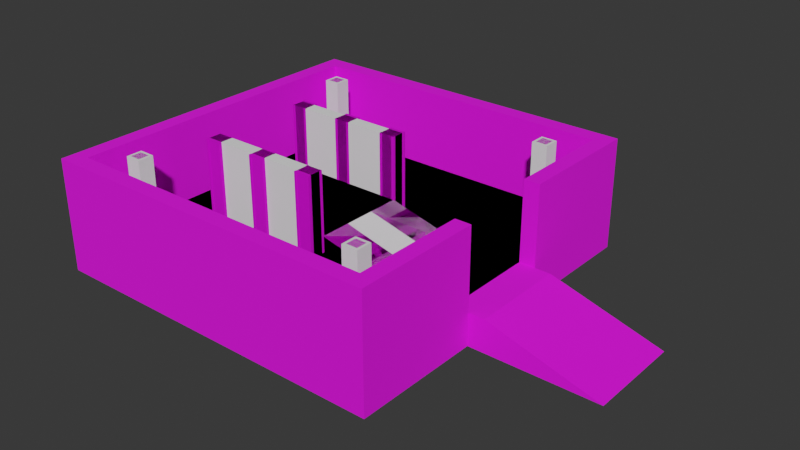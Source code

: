 # Source: shop.blend  (saved by Blender 2.92.15; exported with 4.5.12 LTS)
import bpy
from mathutils import Matrix  # noqa: F401  (used for matrix-valued properties, if any)

bpy.ops.wm.read_factory_settings(use_empty=True)
scene = bpy.context.scene
scene.name = 'Scene'

# ---- collections
col_shop = bpy.data.collections.new('Shop'); scene.collection.children.link(col_shop)
col_collision = bpy.data.collections.new('Collision'); scene.collection.children.link(col_collision)

# ---- images (referenced by path relative to the original .blend; pixels are not part of the script)
import os
ASSET_DIR = os.environ.get("B2B_ASSET_DIR", "")  # directory of the original .blend (textures are referenced by path, not embedded)
HERE = os.path.dirname(os.path.abspath(__file__))  # packed textures are extracted next to this script under _unpacked/

def load_image(name, relpath, width, height, colorspace="sRGB"):
    """Load a texture the original file referenced (path relative to the .blend, or extracted next to this script)."""
    p = next((c for c in (os.path.join(HERE, relpath), os.path.join(ASSET_DIR, relpath)) if relpath and os.path.exists(c)), "")
    if p:
        img = bpy.data.images.load(p, check_existing=True)
        img.name = name
    else:  # same state as the original file: an image datablock whose file is absent (Cycles renders it pink)
        img = bpy.data.images.new(name, width, height)
        img.source = "FILE"
        img.filepath = "//" + (relpath or name)
    img.colorspace_settings.name = colorspace
    return img
img_worn_concrete_png = load_image('worn_concrete.png', 'worn_concrete.png', 1024, 1024, 'sRGB')
img_green_metal_png = load_image('green_metal.png', 'green_metal.png', 1024, 1024, 'sRGB')
img_caution_png = load_image('caution.png', 'caution.png', 1024, 1024, 'sRGB')
img_grid_png = load_image('grid.png', 'grid.png', 1024, 1024, 'sRGB')
img_rust_png = load_image('rust.png', 'rust.png', 1024, 1024, 'sRGB')

# ---- materials (node trees are filled in below, after node groups)
mat_worn_concrete = bpy.data.materials.new('Worn Concrete')
mat_worn_concrete.use_transparent_shadow = False
mat_green_metal = bpy.data.materials.new('Green Metal')
mat_green_metal.use_transparent_shadow = False
mat_green_metal.preview_render_type = 'CUBE'
mat_caution = bpy.data.materials.new('Caution')
mat_caution.alpha_threshold = 0.0
mat_caution.use_transparent_shadow = False
mat_caution.line_color = (0.0, 0.0, 0.0, 1.0)
mat_grid = bpy.data.materials.new('Grid')
mat_grid.use_transparent_shadow = False
mat_rust = bpy.data.materials.new('Rust')
mat_rust.use_transparent_shadow = False

# ---- node groups
ng_auto_smooth = bpy.data.node_groups.new('Auto Smooth', 'GeometryNodeTree')
_s = ng_auto_smooth.interface.new_socket(name='Geometry', in_out='OUTPUT', socket_type='NodeSocketGeometry')
_s = ng_auto_smooth.interface.new_socket(name='Geometry', in_out='INPUT', socket_type='NodeSocketGeometry')
_s = ng_auto_smooth.interface.new_socket(name='Angle', in_out='INPUT', socket_type='NodeSocketFloat')
_s.subtype = 'ANGLE'
_s.min_value = 0.0
_s.max_value = 3.142
ng_auto_smooth.is_modifier = True
_N = ng_auto_smooth.nodes; _L = ng_auto_smooth.links
n0 = _N.new('NodeGroupOutput'); n0.name = 'Group Output'; n0.location = (480, -100)
n1 = _N.new('NodeGroupInput'); n1.name = 'Group Input'; n1.location = (-420, -300)
n2 = _N.new('NodeGroupInput'); n2.name = 'Group Input.001'; n2.location = (-60, -100)
n3 = _N.new('GeometryNodeSetShadeSmooth'); n3.name = 'Set Shade Smooth'; n3.location = (120, -100)
n3.domain = 'EDGE'
n4 = _N.new('GeometryNodeSetShadeSmooth'); n4.name = 'Set Shade Smooth.001'; n4.location = (300, -100)
n5 = _N.new('GeometryNodeInputMeshEdgeAngle'); n5.name = 'Edge Angle'; n5.location = (-420, -220)
n6 = _N.new('GeometryNodeInputEdgeSmooth'); n6.name = 'Is Edge Smooth'; n6.location = (-60, -160)
n7 = _N.new('GeometryNodeInputShadeSmooth'); n7.name = 'Is Face Smooth'; n7.location = (-240, -340)
n8 = _N.new('FunctionNodeBooleanMath'); n8.name = 'Boolean Math'; n8.location = (-60, -220)
n9 = _N.new('FunctionNodeCompare'); n9.name = 'Compare'; n9.location = (-240, -180)
n9.operation = 'LESS_EQUAL'
_L.new(n5.outputs[0], n9.inputs[0])
_L.new(n4.outputs[0], n0.inputs[0])
_L.new(n1.outputs[1], n9.inputs[1])
_L.new(n9.outputs[0], n8.inputs[0])
_L.new(n7.outputs[0], n8.inputs[1])
_L.new(n2.outputs[0], n3.inputs[0])
_L.new(n6.outputs[0], n3.inputs[1])
_L.new(n3.outputs[0], n4.inputs[0])
_L.new(n8.outputs[0], n3.inputs[2])
n0.is_active_output = True

# ---- material node trees
mat_worn_concrete.use_nodes = True; mat_worn_concrete.node_tree.nodes.clear()
_N = mat_worn_concrete.node_tree.nodes; _L = mat_worn_concrete.node_tree.links
n0 = _N.new('ShaderNodeBsdfPrincipled'); n0.name = 'Principled BSDF'; n0.location = (10, 300)
n0.distribution = 'GGX'
n0.subsurface_method = 'BURLEY'
n0.inputs[1].default_value = 0.15
n0.inputs[2].default_value = 0.9227
n0.inputs[3].default_value = 1.45
n0.inputs[27].default_value = (0.0, 0.0, 0.0, 1.0)
n0.inputs[28].default_value = 1.0
n1 = _N.new('ShaderNodeOutputMaterial'); n1.name = 'Material Output'; n1.location = (300, 300)
n2 = _N.new('ShaderNodeTexImage'); n2.name = 'Image Texture'; n2.location = (-333, 200)
n2.image = img_worn_concrete_png
_L.new(n0.outputs[0], n1.inputs[0])
_L.new(n2.outputs[0], n0.inputs[0])
n1.is_active_output = True
mat_green_metal.use_nodes = True; mat_green_metal.node_tree.nodes.clear()
_N = mat_green_metal.node_tree.nodes; _L = mat_green_metal.node_tree.links
n0 = _N.new('ShaderNodeBsdfPrincipled'); n0.name = 'Principled BSDF'; n0.location = (10, 300)
n0.distribution = 'GGX'
n0.subsurface_method = 'BURLEY'
n0.inputs[1].default_value = 0.5
n0.inputs[2].default_value = 0.875
n0.inputs[3].default_value = 1.45
n0.inputs[27].default_value = (0.0, 0.0, 0.0, 1.0)
n0.inputs[28].default_value = 1.0
n1 = _N.new('ShaderNodeOutputMaterial'); n1.name = 'Material Output'; n1.location = (300, 300)
n2 = _N.new('ShaderNodeTexImage'); n2.name = 'Image Texture'; n2.location = (-352, 183)
n2.image = img_green_metal_png
_L.new(n0.outputs[0], n1.inputs[0])
_L.new(n2.outputs[0], n0.inputs[0])
n1.is_active_output = True
mat_caution.use_nodes = True; mat_caution.node_tree.nodes.clear()
_N = mat_caution.node_tree.nodes; _L = mat_caution.node_tree.links
n0 = _N.new('ShaderNodeOutputMaterial'); n0.name = 'Material Output'; n0.location = (300, 300)
n1 = _N.new('ShaderNodeTexImage'); n1.name = 'Image Texture'; n1.location = (-425, 205)
n1.image = img_caution_png
n2 = _N.new('ShaderNodeBsdfPrincipled'); n2.name = 'Principled BSDF'; n2.location = (-47, 288)
n2.distribution = 'GGX'
n2.subsurface_method = 'BURLEY'
n2.inputs[1].default_value = 0.4409
n2.inputs[2].default_value = 0.7591
n2.inputs[3].default_value = 1.45
n2.inputs[27].default_value = (0.0, 0.0, 0.0, 1.0)
n2.inputs[28].default_value = 1.0
_L.new(n2.outputs[0], n0.inputs[0])
_L.new(n1.outputs[0], n2.inputs[0])
n0.is_active_output = True
mat_grid.use_nodes = True; mat_grid.node_tree.nodes.clear()
_N = mat_grid.node_tree.nodes; _L = mat_grid.node_tree.links
n0 = _N.new('ShaderNodeBsdfPrincipled'); n0.name = 'Principled BSDF'; n0.location = (10, 300)
n0.distribution = 'GGX'
n0.subsurface_method = 'BURLEY'
n0.inputs[1].default_value = 0.6727
n0.inputs[2].default_value = 0.5909
n0.inputs[3].default_value = 1.45
n0.inputs[27].default_value = (0.0, 0.0, 0.0, 1.0)
n0.inputs[28].default_value = 1.0
n1 = _N.new('ShaderNodeOutputMaterial'); n1.name = 'Material Output'; n1.location = (300, 300)
n2 = _N.new('ShaderNodeTexImage'); n2.name = 'Image Texture'; n2.location = (-492, 145)
n2.image = img_grid_png
_L.new(n0.outputs[0], n1.inputs[0])
_L.new(n2.outputs[0], n0.inputs[0])
_L.new(n2.outputs[1], n0.inputs[4])
n1.is_active_output = True
mat_rust.use_nodes = True; mat_rust.node_tree.nodes.clear()
_N = mat_rust.node_tree.nodes; _L = mat_rust.node_tree.links
n0 = _N.new('ShaderNodeBsdfPrincipled'); n0.name = 'Principled BSDF'; n0.location = (10, 300)
n0.distribution = 'GGX'
n0.subsurface_method = 'BURLEY'
n0.inputs[1].default_value = 0.7426
n0.inputs[2].default_value = 0.8015
n0.inputs[3].default_value = 1.45
n0.inputs[27].default_value = (0.0, 0.0, 0.0, 1.0)
n0.inputs[28].default_value = 1.0
n1 = _N.new('ShaderNodeOutputMaterial'); n1.name = 'Material Output'; n1.location = (300, 300)
n2 = _N.new('ShaderNodeTexImage'); n2.name = 'Image Texture'; n2.location = (-344, 173)
n2.image = img_rust_png
_L.new(n0.outputs[0], n1.inputs[0])
_L.new(n2.outputs[0], n0.inputs[0])
n1.is_active_output = True

# ---- world
world_world = bpy.data.worlds.new('World'); scene.world = world_world
world_world.use_nodes = True; world_world.node_tree.nodes.clear()
_N = world_world.node_tree.nodes; _L = world_world.node_tree.links
n0 = _N.new('ShaderNodeOutputWorld'); n0.name = 'World Output'; n0.location = (300, 300)
n1 = _N.new('ShaderNodeBackground'); n1.name = 'Background'; n1.location = (10, 300)
n1.inputs[0].default_value = (0.03522, 0.03522, 0.03522, 1.0)
_L.new(n1.outputs[0], n0.inputs[0])
n0.is_active_output = True
world_world.color = (0.05088, 0.05088, 0.05088)
world_world.use_sun_shadow = False
world_world.sun_shadow_jitter_overblur = 0.0

# ---- meshes
me_plane = bpy.data.meshes.new('Plane')
me_plane.from_pydata([(-10.0, -10.0, 0.0), (10.0, -10.0, 0.0), (-10.0, 10.0, 0.0), (10.0, 10.0, 0.0)], [], [(0, 1, 3, 2)])
_uv = me_plane.uv_layers.new(name='UVMap')
_uv.uv.foreach_set('vector', [-2.0, -2.0, 3.0, -2.0, 3.0, 3.0, -2.0, 3.0])
me_plane.materials.append(mat_worn_concrete)
me_plane.use_remesh_fix_poles = True
me_plane.use_remesh_preserve_attributes = False
me_plane.update()
me_cube_001 = bpy.data.meshes.new('Cube.001')
me_cube_001.from_pydata([(-7.0, -3.0, 0.0), (-7.0, -3.0, 1.0), (-7.0, 3.0, 0.0), (-7.0, 3.0, 1.0), (1.0, -3.0, 0.0), (1.0, -3.0, 1.0), (1.0, 3.0, 0.0), (1.0, 3.0, 1.0), (5.0, 3.0, 0.0), (5.0, -3.0, 0.0), (-7.0, 1.0, 0.0), (-7.0, -1.0, 0.0), (-7.0, -1.0, 1.0), (-7.0, 1.0, 1.0), (1.0, 1.0, 1.0), (1.0, -1.0, 1.0), (5.0, -1.0, 0.0), (5.0, 1.0, 0.0), (0.0, 3.0, 0.0), (-6.0, 3.0, 0.0), (-6.0, 3.0, 1.0), (2.384e-07, 3.0, 1.0), (-6.0, -3.0, 0.0), (2.384e-07, -3.0, 0.0), (0.0, -3.0, 1.0), (-6.0, -3.0, 1.0), (-6.0, 1.0, 1.0), (2.384e-07, 1.0, 1.0), (-6.0, -1.0, 1.0), (2.384e-07, -1.0, 1.0), (-6.0, 1.0, 0.0), (2.384e-07, 1.0, 0.0), (-6.0, -1.0, 0.0), (2.384e-07, -1.0, 0.0), (1.0, -1.0, 0.0), (1.0, 1.0, 0.0)], [], [(10, 13, 3, 2), (18, 21, 7, 6), (15, 5, 9, 16), (22, 25, 1, 0), (28, 12, 1, 25), (6, 7, 8), (5, 4, 9), (20, 3, 13, 26), (26, 13, 12, 28), (7, 14, 17, 8), (34, 33, 29, 15), (0, 1, 12, 11), (11, 12, 13, 10), (35, 14, 27, 31), (26, 28, 32, 30), (7, 21, 27, 14), (21, 20, 26, 27), (15, 29, 24, 5), (29, 28, 25, 24), (4, 5, 24, 23), (23, 24, 25, 22), (2, 3, 20, 19), (19, 20, 21, 18), (28, 29, 33, 32), (27, 26, 30, 31), (34, 15, 16), (35, 17, 14)])
_uv = me_cube_001.uv_layers.new(name='UVMap')
_uv.uv.foreach_set('vector', [0.6637, 0.7853, 0.6637, 1.098, 1.289, 1.098, 1.289, 0.7853, 1.036, 0.7853, 1.036, 1.098, 1.348, 1.098, 1.348, 0.7853, 1.348, 0.6619, 1.348, 0.03686, 2.598, 0.03686, 2.598, 0.6619, -0.839, 0.7853, -0.839, 1.098, -1.152, 1.098, -1.152, 0.7853, -0.839, 0.6619, -1.152, 0.6619, -1.152, 0.03686, -0.839, 0.03686, 1.348, 0.7853, 1.348, 1.098, 2.598, 0.7853, 1.348, 1.098, 1.348, 0.7853, 2.598, 0.7853, -0.839, 1.912, -1.152, 1.912, -1.152, 1.287, -0.839, 1.287, -0.839, 1.287, -1.152, 1.287, -1.152, 0.6619, -0.839, 0.6619, 1.348, 1.912, 1.348, 1.287, 2.598, 1.287, 2.598, 1.912, 1.348, 0.7853, 1.036, 0.7853, 1.036, 1.098, 1.348, 1.098, -0.5863, 0.7853, -0.5863, 1.098, 0.03868, 1.098, 0.03868, 0.7853, 0.03868, 0.7853, 0.03868, 1.098, 0.6637, 1.098, 0.6637, 0.7853, 1.348, 0.7853, 1.348, 1.098, 1.036, 1.098, 1.036, 0.7853, 0.6637, 1.098, 0.03868, 1.098, 0.03868, 0.7853, 0.6637, 0.7853, 1.348, 1.912, 1.036, 1.912, 1.036, 1.287, 1.348, 1.287, 1.036, 1.912, -0.839, 1.912, -0.839, 1.287, 1.036, 1.287, 1.348, 0.6619, 1.036, 0.6619, 1.036, 0.03686, 1.348, 0.03686, 1.036, 0.6619, -0.839, 0.6619, -0.839, 0.03686, 1.036, 0.03686, 1.348, 0.7853, 1.348, 1.098, 1.036, 1.098, 1.036, 0.7853, 1.036, 0.7853, 1.036, 1.098, -0.839, 1.098, -0.839, 0.7853, -1.152, 0.7853, -1.152, 1.098, -0.839, 1.098, -0.839, 0.7853, -0.839, 0.7853, -0.839, 1.098, 1.036, 1.098, 1.036, 0.7853, -0.839, 1.098, 1.036, 1.098, 1.036, 0.7853, -0.839, 0.7853, 1.036, 1.098, -0.839, 1.098, -0.839, 0.7853, 1.036, 0.7853, 1.348, 0.7853, 1.348, 1.098, 2.598, 0.7853, 1.348, 0.7853, 2.598, 0.7853, 1.348, 1.098])
me_cube_001.materials.append(mat_worn_concrete)
me_cube_001.use_remesh_fix_poles = True
me_cube_001.use_remesh_preserve_attributes = False
me_cube_001.update()
me_cube_003 = bpy.data.meshes.new('Cube.003')
me_cube_003.from_pydata([(-0.5, -0.5, 0.0), (-0.35, -0.35, 0.3), (-0.5, 0.5, 0.0), (-0.35, 0.35, 0.3), (0.5, -0.5, 0.0), (0.35, -0.35, 0.3), (0.5, 0.5, 0.0), (0.35, 0.35, 0.3)], [], [(0, 1, 3, 2), (2, 3, 7, 6), (6, 7, 5, 4), (4, 5, 1, 0), (2, 6, 4, 0), (7, 3, 1, 5)])
_uv = me_cube_003.uv_layers.new(name='UVMap')
_uv.uv.foreach_set('vector', [-0.75, 0.125, -0.375, 0.875, 1.375, 0.875, 1.75, 0.125, -0.75, 0.125, -0.375, 0.875, 1.375, 0.875, 1.75, 0.125, 1.75, 0.125, 1.375, 0.875, -0.375, 0.875, -0.75, 0.125, 1.75, 0.125, 1.375, 0.875, -0.375, 0.875, -0.75, 0.125, -0.75, 1.75, 1.75, 1.75, 1.75, -0.75, -0.75, -0.75, 1.375, 1.375, -0.375, 1.375, -0.375, -0.375, 1.375, -0.375])
me_cube_003.use_remesh_fix_poles = True
me_cube_003.use_remesh_preserve_attributes = False
me_cube_003.update()
me_cube_004 = bpy.data.meshes.new('Cube.004')
me_cube_004.from_pydata([(-3.0, -1.0, 0.0), (-2.769, -0.7755, 1.944), (-3.0, 1.0, 0.0), (-2.769, 0.7755, 1.556), (1.0, -1.0, 0.0), (0.7685, -0.7755, 1.944), (1.0, 1.0, 0.0), (0.7685, 0.7755, 1.556), (-3.0, -1.0, 2.0), (-3.0, 1.0, 1.5), (1.0, 1.0, 1.5), (1.0, -1.0, 2.0), (-2.769, -0.7755, 0.1946), (-2.769, 0.7755, 0.1946), (0.7685, 0.7755, 0.1946), (0.7685, -0.7755, 0.1946)], [], [(0, 8, 9, 2), (2, 9, 10, 6), (6, 10, 11, 4), (4, 11, 8, 0), (1, 5, 15, 12), (1, 3, 9, 8), (3, 7, 10, 9), (7, 5, 11, 10), (5, 1, 8, 11), (14, 13, 12, 15), (7, 3, 13, 14), (5, 7, 14, 15), (3, 1, 12, 13)])
_uv = me_cube_004.uv_layers.new(name='UVMap')
_uv.uv.foreach_set('vector', [0.08488, 2.122, -1.445, 2.122, -1.063, 0.5921, 0.08488, 0.5921, 3.104, 0.5921, 1.957, 0.5921, 1.957, -2.468, 3.104, -2.468, 1.957, 2.122, 1.957, 0.9746, 3.487, 0.5921, 3.487, 2.122, 0.6185, 0.5921, -0.9115, 0.5921, -0.9115, -2.468, 0.6185, -2.468, 0.6185, 0.238, 0.6185, -2.468, 1.957, -2.468, 1.957, 0.238, -2.31, 0.415, -1.088, 0.415, -0.9115, 0.5921, -2.487, 0.5921, -1.088, 0.415, -1.088, -2.291, -0.9115, -2.468, -0.9115, 0.5921, -1.088, -2.291, -2.31, -2.291, -2.487, -2.468, -0.9115, -2.468, -2.31, -2.291, -2.31, 0.415, -2.487, 0.5921, -2.487, -2.468, 1.782, 0.238, 1.782, 2.944, 0.6185, 2.944, 0.6185, 0.238, -1.445, 0.5921, -1.445, 3.298, -2.487, 3.298, -2.487, 0.5921, -0.2587, 3.46, -1.445, 3.164, -1.445, 2.122, -0.2587, 2.122, 1.957, 2.419, 3.143, 2.122, 3.143, 3.46, 1.957, 3.46])
me_cube_004.materials.append(mat_green_metal)
me_cube_004.use_remesh_fix_poles = True
me_cube_004.use_remesh_preserve_attributes = False
me_cube_004.update()
me_cube_005 = bpy.data.meshes.new('Cube.005')
me_cube_005.from_pydata([(-6.0, 1.0, 1.0), (1.0, 1.0, 1.0), (-6.0, -1.0, 1.0), (1.0, -1.0, 1.0), (-5.75, 0.75, 1.0), (0.75, 0.75, 1.0), (-5.75, -0.75, 1.0), (0.75, -0.75, 1.0)], [], [(6, 7, 5, 4), (4, 5, 1, 0), (7, 6, 2, 3), (5, 7, 3, 1), (6, 4, 0, 2)])
me_cube_005.polygons.foreach_set('material_index', [1, 0, 0, 0, 0])
_uv = me_cube_005.uv_layers.new(name='UVMap')
_uv.uv.foreach_set('vector', [-7.625, -1.375, 8.625, -1.375, 8.625, 2.375, -7.625, 2.375, -7.625, 2.375, 8.625, 2.375, 9.25, 3.0, -8.25, 3.0, 8.625, -1.375, -7.625, -1.375, -8.25, -2.0, 9.25, -2.0, 8.625, 2.375, 8.625, -1.375, 9.25, -2.0, 9.25, 3.0, -7.625, -1.375, -7.625, 2.375, -8.25, 3.0, -8.25, -2.0])
me_cube_005.materials.append(mat_caution)
me_cube_005.materials.append(mat_grid)
me_cube_005.use_remesh_fix_poles = True
me_cube_005.use_remesh_preserve_attributes = False
me_cube_005.update()
me_cube_006 = bpy.data.meshes.new('Cube.006')
me_cube_006.from_pydata([(-0.49, -0.49, 0.0), (-0.49, -0.49, 1.0), (-0.49, 0.49, 0.0), (-0.49, 0.49, 1.0), (0.49, -0.49, 0.0), (0.49, -0.49, 1.0), (0.49, 0.49, 0.0), (0.49, 0.49, 1.0), (-0.343, -0.343, 1.2), (-0.343, 0.343, 1.2), (0.343, 0.343, 1.2), (0.343, -0.343, 1.2), (-0.343, -0.343, 5.0), (-0.343, 0.343, 5.0), (0.343, 0.343, 5.0), (0.343, -0.343, 5.0)], [], [(0, 1, 3, 2), (2, 3, 7, 6), (6, 7, 5, 4), (4, 5, 1, 0), (7, 3, 9, 10), (11, 10, 14, 15), (5, 7, 10, 11), (3, 1, 8, 9), (1, 5, 11, 8), (14, 13, 12, 15), (9, 8, 12, 13), (8, 11, 15, 12), (10, 9, 13, 14)])
_uv = me_cube_006.uv_layers.new(name='UVMap')
_uv.uv.foreach_set('vector', [0.3469, -0.07212, 0.3469, 0.2404, 0.6531, 0.2404, 0.6531, -0.07212, 0.3469, -0.07212, 0.3469, 0.2404, 0.6531, 0.2404, 0.6531, -0.07212, 0.6531, -0.07212, 0.6531, 0.2404, 0.3469, 0.2404, 0.3469, -0.07212, 0.6531, -0.07212, 0.6531, 0.2404, 0.3469, 0.2404, 0.3469, -0.07212, 0.6531, 0.2404, 0.3469, 0.2404, 0.3928, 0.3029, 0.6072, 0.3029, 0.3928, 0.3029, 0.6072, 0.3029, 0.6072, 1.49, 0.3928, 1.49, 0.3469, 0.2404, 0.6531, 0.2404, 0.6072, 0.3029, 0.3928, 0.3029, 0.6531, 0.2404, 0.3469, 0.2404, 0.3928, 0.3029, 0.6072, 0.3029, 0.3469, 0.2404, 0.6531, 0.2404, 0.6072, 0.3029, 0.3928, 0.3029, 0.6072, 0.6072, 0.3928, 0.6072, 0.3928, 0.3928, 0.6072, 0.3928, 0.6072, 0.3029, 0.3928, 0.3029, 0.3928, 1.49, 0.6072, 1.49, 0.3928, 0.3029, 0.6072, 0.3029, 0.6072, 1.49, 0.3928, 1.49, 0.6072, 0.3029, 0.3928, 0.3029, 0.3928, 1.49, 0.6072, 1.49])
me_cube_006.materials.append(mat_worn_concrete)
me_cube_006.use_remesh_fix_poles = True
me_cube_006.use_remesh_preserve_attributes = False
me_cube_006.update()
me_plane_001 = bpy.data.meshes.new('Plane.001')
me_plane_001.from_pydata([(-10.0, -10.0, 0.0), (10.0, -10.0, 0.0), (-10.0, 10.0, 0.0), (-10.0, -10.0, 5.0), (10.0, -10.0, 5.0), (-10.0, 10.0, 5.0), (10.0, -11.0, 0.0), (-10.0, -11.0, 0.0), (-10.0, -11.0, 5.0), (10.0, -11.0, 5.0), (-11.0, -10.0, 5.0), (-11.0, -10.0, 0.0), (-11.0, 10.0, 0.0), (-11.0, 10.0, 5.0), (-11.0, -11.0, 5.0), (-11.0, -11.0, 0.0), (-10.0, 11.0, 5.0), (-11.0, 11.0, 5.0), (-11.0, 11.0, 0.0), (-10.0, 11.0, 0.0), (10.0, 10.0, 5.0), (10.0, 11.0, 5.0), (10.0, 11.0, 0.0), (10.0, 10.0, 0.0), (11.0, 10.0, 5.0), (11.0, 11.0, 5.0), (11.0, 11.0, 0.0), (11.0, 10.0, 0.0), (11.0, -10.0, 0.0), (11.0, -11.0, 0.0), (11.0, -11.0, 5.0), (11.0, -10.0, 5.0), (10.0, -3.0, 5.0), (10.0, -3.0, 0.0), (11.0, -3.0, 0.0), (11.0, -3.0, 5.0), (10.0, 3.0, 5.0), (10.0, 3.0, 0.0), (11.0, 3.0, 5.0), (11.0, 3.0, 0.0), (-10.0, 10.0, -2.0), (-10.0, -10.0, -2.0), (10.0, -10.0, -2.0), (-10.0, -11.0, -2.0), (10.0, -11.0, -2.0), (-11.0, 10.0, -2.0), (-11.0, -10.0, -2.0), (-11.0, -11.0, -2.0), (-10.0, 11.0, -2.0), (-11.0, 11.0, -2.0), (10.0, 10.0, -2.0), (10.0, 11.0, -2.0), (11.0, 10.0, -2.0), (11.0, 11.0, -2.0), (11.0, -11.0, -2.0), (11.0, -10.0, -2.0), (11.0, -3.0, -2.0), (10.0, -3.0, -2.0), (10.0, 3.0, -2.0), (11.0, 3.0, -2.0)], [], [(8, 14, 10, 3), (10, 14, 15, 11), (6, 7, 8, 9), (15, 7, 43, 47), (4, 9, 8, 3), (10, 11, 12, 13), (18, 12, 45, 49), (28, 29, 30, 31), (3, 10, 13, 5), (7, 15, 14, 8), (37, 39, 59, 58), (3, 10, 11, 0), (0, 7, 8, 3), (16, 17, 18, 19), (13, 17, 16, 5), (12, 18, 17, 13), (6, 29, 54, 44), (24, 25, 26, 27), (16, 21, 20, 5), (19, 22, 21, 16), (34, 33, 57, 56), (5, 20, 23, 2), (21, 25, 24, 20), (22, 26, 25, 21), (11, 15, 47, 46), (23, 20, 36, 37), (27, 26, 53, 52), (9, 30, 29, 6), (4, 31, 30, 9), (31, 4, 32, 35), (5, 2, 0, 3), (3, 0, 1, 4), (33, 34, 35, 32), (12, 11, 46, 45), (28, 31, 35, 34), (4, 1, 33, 32), (36, 38, 39, 37), (1, 0, 41, 42), (20, 24, 38, 36), (24, 27, 39, 38), (22, 19, 48, 51), (26, 22, 51, 53), (2, 23, 50, 40), (23, 37, 58, 50), (28, 34, 56, 55), (7, 6, 44, 43), (39, 27, 52, 59), (0, 2, 40, 41), (29, 28, 55, 54), (33, 1, 42, 57), (19, 18, 49, 48)])
_uv = me_plane_001.uv_layers.new(name='UVMap')
_uv.uv.foreach_set('vector', [-2.352, -2.165, -2.602, -2.165, -2.602, -1.915, -2.352, -1.915, -1.915, 1.492, -2.165, 1.492, -2.165, 0.2417, -1.915, 0.2417, 2.648, 0.2417, -2.352, 0.2417, -2.352, 1.492, 2.648, 1.492, -2.602, 0.2417, -2.352, 0.2417, -2.352, -0.2583, -2.602, -0.2583, 2.648, -1.915, 2.648, -2.165, -2.352, -2.165, -2.352, -1.915, -1.915, 1.492, -1.915, 0.2417, 3.085, 0.2417, 3.085, 1.492, 3.335, 0.2417, 3.085, 0.2417, 3.085, -0.2583, 3.335, -0.2583, -1.915, 0.2417, -2.165, 0.2417, -2.165, 1.492, -1.915, 1.492, -2.352, -1.915, -2.602, -1.915, -2.602, 3.085, -2.352, 3.085, -2.352, 0.2417, -2.602, 0.2417, -2.602, 1.492, -2.352, 1.492, 2.648, 0.2417, 2.898, 0.2417, 2.898, -0.2583, 2.648, -0.2583, -2.352, 1.492, -2.602, 1.492, -2.602, 0.2417, -2.352, 0.2417, -1.915, 0.2417, -2.165, 0.2417, -2.165, 1.492, -1.915, 1.492, -2.352, 1.492, -2.602, 1.492, -2.602, 0.2417, -2.352, 0.2417, -2.602, 3.085, -2.602, 3.335, -2.352, 3.335, -2.352, 3.085, 3.085, 0.2417, 3.335, 0.2417, 3.335, 1.492, 3.085, 1.492, 2.648, 0.2417, 2.898, 0.2417, 2.898, -0.2583, 2.648, -0.2583, 3.085, 1.492, 3.335, 1.492, 3.335, 0.2417, 3.085, 0.2417, -2.352, 3.335, 2.648, 3.335, 2.648, 3.085, -2.352, 3.085, -2.352, 0.2417, 2.648, 0.2417, 2.648, 1.492, -2.352, 1.492, 2.898, 0.2417, 2.648, 0.2417, 2.648, -0.2583, 2.898, -0.2583, -2.352, 1.492, 2.648, 1.492, 2.648, 0.2417, -2.352, 0.2417, 2.648, 3.335, 2.898, 3.335, 2.898, 3.085, 2.648, 3.085, 2.648, 0.2417, 2.898, 0.2417, 2.898, 1.492, 2.648, 1.492, -1.915, 0.2417, -2.165, 0.2417, -2.165, -0.2583, -1.915, -0.2583, 3.085, 0.2417, 3.085, 1.492, 1.335, 1.492, 1.335, 0.2417, 3.085, 0.2417, 3.335, 0.2417, 3.335, -0.2583, 3.085, -0.2583, 2.648, 1.492, 2.898, 1.492, 2.898, 0.2417, 2.648, 0.2417, 2.648, -1.915, 2.898, -1.915, 2.898, -2.165, 2.648, -2.165, 2.898, -1.915, 2.648, -1.915, 2.648, -0.1646, 2.898, -0.1646, 3.085, 1.492, 3.085, 0.2417, -1.915, 0.2417, -1.915, 1.492, -2.352, 1.492, -2.352, 0.2417, 2.648, 0.2417, 2.648, 1.492, 2.648, 0.2417, 2.898, 0.2417, 2.898, 1.492, 2.648, 1.492, 3.085, 0.2417, -1.915, 0.2417, -1.915, -0.2583, 3.085, -0.2583, -1.915, 0.2417, -1.915, 1.492, -0.1646, 1.492, -0.1646, 0.2417, -1.915, 1.492, -1.915, 0.2417, -0.1646, 0.2417, -0.1646, 1.492, 2.648, 1.492, 2.898, 1.492, 2.898, 0.2417, 2.648, 0.2417, 2.648, 0.2417, -2.352, 0.2417, -2.352, -0.2583, 2.648, -0.2583, 2.648, 3.085, 2.898, 3.085, 2.898, 1.335, 2.648, 1.335, 3.085, 1.492, 3.085, 0.2417, 1.335, 0.2417, 1.335, 1.492, 2.648, 0.2417, -2.352, 0.2417, -2.352, -0.2583, 2.648, -0.2583, 2.898, 0.2417, 2.648, 0.2417, 2.648, -0.2583, 2.898, -0.2583, -2.352, 0.2417, 2.648, 0.2417, 2.648, -0.2583, -2.352, -0.2583, 3.085, 0.2417, 1.335, 0.2417, 1.335, -0.2583, 3.085, -0.2583, -1.915, 0.2417, -0.1646, 0.2417, -0.1646, -0.2583, -1.915, -0.2583, -2.352, 0.2417, 2.648, 0.2417, 2.648, -0.2583, -2.352, -0.2583, 1.335, 0.2417, 3.085, 0.2417, 3.085, -0.2583, 1.335, -0.2583, -1.915, 0.2417, 3.085, 0.2417, 3.085, -0.2583, -1.915, -0.2583, -2.165, 0.2417, -1.915, 0.2417, -1.915, -0.2583, -2.165, -0.2583, -0.1646, 0.2417, -1.915, 0.2417, -1.915, -0.2583, -0.1646, -0.2583, -2.352, 0.2417, -2.602, 0.2417, -2.602, -0.2583, -2.352, -0.2583])
me_plane_001.materials.append(mat_worn_concrete)
me_plane_001.use_remesh_fix_poles = True
me_plane_001.use_remesh_preserve_attributes = False
me_plane_001.update()
me_cube_002 = bpy.data.meshes.new('Cube.002')
me_cube_002.from_pydata([(-0.5, 0.3667, 0.0), (-0.3667, 0.5, 0.0), (-0.5267, 0.3667, 0.0), (-0.5267, 0.5267, 0.0), (-0.3667, 0.5267, 0.0), (-0.5, 0.3667, 5.0), (-0.5, 0.5, 5.0), (-0.3667, 0.5, 5.0), (-0.3667, 0.3667, 5.0), (-0.5267, 0.3667, 5.0), (-0.5267, 0.5267, 5.0), (-0.3667, 0.5267, 5.0), (0.5, 0.3667, 0.0), (0.3667, 0.5, 0.0), (0.5267, 0.3667, 0.0), (0.5267, 0.5267, 0.0), (0.3667, 0.5267, 0.0), (0.0, 0.5, 0.0), (0.5, 0.3667, 5.0), (0.5, 0.5, 5.0), (0.3667, 0.5, 5.0), (0.3667, 0.3667, 5.0), (0.0, 0.5, 5.0), (0.0, 0.3667, 5.0), (0.5267, 0.3667, 5.0), (0.5267, 0.5267, 5.0), (0.3667, 0.5267, 5.0), (-0.5, -0.3667, 0.0), (-0.3667, -0.5, 0.0), (-0.5267, -0.3667, 0.0), (-0.5267, -0.5267, 0.0), (-0.3667, -0.5267, 0.0), (-0.5, 0.0, 0.0), (-0.5, -0.3667, 5.0), (-0.5, -0.5, 5.0), (-0.3667, -0.5, 5.0), (-0.5, 0.0, 5.0), (-0.3667, -0.3667, 5.0), (-0.5267, -0.3667, 5.0), (-0.5267, -0.5267, 5.0), (-0.3667, -0.5267, 5.0), (-0.3667, 0.0, 5.0), (0.5, -0.3667, 0.0), (0.3667, -0.5, 0.0), (0.5267, -0.3667, 0.0), (0.5267, -0.5267, 0.0), (0.3667, -0.5267, 0.0), (0.5, 0.0, 0.0), (0.0, -0.5, 0.0), (0.5, -0.3667, 5.0), (0.5, -0.5, 5.0), (0.3667, -0.5, 5.0), (0.5, 0.0, 5.0), (0.3667, -0.3667, 5.0), (0.0, -0.5, 5.0), (0.0, -0.3667, 5.0), (0.5267, -0.3667, 5.0), (0.5267, -0.5267, 5.0), (0.3667, -0.5267, 5.0), (0.3667, 0.0, 5.0), (0.0, 0.0, 5.0)], [], [(0, 5, 9, 2), (2, 9, 10, 3), (11, 7, 1, 4), (4, 3, 10, 11), (8, 7, 6, 5), (5, 6, 10, 9), (41, 8, 5, 36), (60, 23, 8, 41), (23, 22, 7, 8), (6, 7, 11, 10), (1, 7, 22, 17), (0, 32, 36, 5), (12, 14, 24, 18), (14, 15, 25, 24), (26, 16, 13, 20), (16, 26, 25, 15), (21, 18, 19, 20), (18, 24, 25, 19), (59, 52, 18, 21), (60, 59, 21, 23), (23, 21, 20, 22), (19, 25, 26, 20), (13, 17, 22, 20), (12, 18, 52, 47), (27, 29, 38, 33), (29, 30, 39, 38), (40, 31, 28, 35), (31, 40, 39, 30), (37, 33, 34, 35), (33, 38, 39, 34), (41, 36, 33, 37), (60, 41, 37, 55), (55, 37, 35, 54), (34, 39, 40, 35), (28, 48, 54, 35), (27, 33, 36, 32), (42, 49, 56, 44), (44, 56, 57, 45), (58, 51, 43, 46), (46, 45, 57, 58), (53, 51, 50, 49), (49, 50, 57, 56), (59, 53, 49, 52), (60, 55, 53, 59), (55, 54, 51, 53), (50, 51, 58, 57), (43, 51, 54, 48), (42, 47, 52, 49)])
_uv = me_cube_002.uv_layers.new(name='UVMap')
_uv.uv.foreach_set('vector', [-2.375, 0.4531, 3.375, 0.4531, 3.375, 0.4844, -2.375, 0.4844, -1.359, 0.875, 2.297, 0.875, 2.297, 1.0, -1.359, 1.0, 3.375, 0.4844, 3.375, 0.5156, -2.375, 0.5156, -2.375, 0.4844, -1.359, 1.0, -1.359, 0.875, 2.297, 0.875, 2.297, 1.0, 0.4025, 0.4025, 0.3671, 0.4025, 0.3671, 0.3671, 0.4025, 0.3671, 0.4025, 0.3671, 0.3671, 0.3671, 0.36, 0.36, 0.4025, 0.36, 0.5, 0.4025, 0.4025, 0.4025, 0.4025, 0.3671, 0.5, 0.3671, 0.5, 0.5, 0.4025, 0.5, 0.4025, 0.4025, 0.5, 0.4025, 0.4025, 0.5, 0.3671, 0.5, 0.3671, 0.4025, 0.4025, 0.4025, 0.3671, 0.3671, 0.3671, 0.4025, 0.36, 0.4025, 0.36, 0.36, -0.1406, 0.5, 1.141, 0.5, 1.141, 0.5938, -0.1406, 0.5938, -0.1406, 0.3281, -0.1406, 0.2188, 1.141, 0.2188, 1.141, 0.3281, 3.375, 0.4531, 3.375, 0.4844, -2.375, 0.4844, -2.375, 0.4531, -1.359, 0.125, -1.359, 0.0, 2.297, 0.0, 2.297, 0.125, -2.375, 0.4844, 3.375, 0.4844, 3.375, 0.5156, -2.375, 0.5156, -1.359, 0.0, 2.297, 0.0, 2.297, 0.125, -1.359, 0.125, 0.4025, 0.5975, 0.4025, 0.6329, 0.3671, 0.6329, 0.3671, 0.5975, 0.4025, 0.6329, 0.4025, 0.64, 0.36, 0.64, 0.3671, 0.6329, 0.5, 0.5975, 0.5, 0.6329, 0.4025, 0.6329, 0.4025, 0.5975, 0.5, 0.5, 0.5, 0.5975, 0.4025, 0.5975, 0.4025, 0.5, 0.4025, 0.5, 0.4025, 0.5975, 0.3671, 0.5975, 0.3671, 0.5, 0.3671, 0.6329, 0.36, 0.64, 0.36, 0.5975, 0.3671, 0.5975, -0.1406, 0.6719, -0.1406, 0.5938, 1.141, 0.5938, 1.141, 0.6719, -0.1406, 0.3281, 1.141, 0.3281, 1.141, 0.4062, -0.1406, 0.4062, 3.375, 0.4531, 3.375, 0.4844, -2.375, 0.4844, -2.375, 0.4531, -1.359, 0.125, -1.359, 0.0, 2.297, 0.0, 2.297, 0.125, -2.375, 0.4844, 3.375, 0.4844, 3.375, 0.5156, -2.375, 0.5156, -1.359, 0.0, 2.297, 0.0, 2.297, 0.125, -1.359, 0.125, 0.5975, 0.4025, 0.5975, 0.3671, 0.6329, 0.3671, 0.6329, 0.4025, 0.5975, 0.3671, 0.5975, 0.36, 0.64, 0.36, 0.6329, 0.3671, 0.5, 0.4025, 0.5, 0.3671, 0.5975, 0.3671, 0.5975, 0.4025, 0.5, 0.5, 0.5, 0.4025, 0.5975, 0.4025, 0.5975, 0.5, 0.5975, 0.5, 0.5975, 0.4025, 0.6329, 0.4025, 0.6329, 0.5, 0.6329, 0.3671, 0.64, 0.36, 0.64, 0.4025, 0.6329, 0.4025, -0.1406, 0.875, -0.1406, 0.7812, 1.141, 0.7812, 1.141, 0.875, -0.1406, 0.125, 1.141, 0.125, 1.141, 0.2188, -0.1406, 0.2188, -2.375, 0.4531, 3.375, 0.4531, 3.375, 0.4844, -2.375, 0.4844, -1.359, 0.875, 2.297, 0.875, 2.297, 1.0, -1.359, 1.0, 3.375, 0.4844, 3.375, 0.5156, -2.375, 0.5156, -2.375, 0.4844, -1.359, 1.0, -1.359, 0.875, 2.297, 0.875, 2.297, 1.0, 0.5975, 0.5975, 0.6329, 0.5975, 0.6329, 0.6329, 0.5975, 0.6329, 0.5975, 0.6329, 0.6329, 0.6329, 0.64, 0.64, 0.5975, 0.64, 0.5, 0.5975, 0.5975, 0.5975, 0.5975, 0.6329, 0.5, 0.6329, 0.5, 0.5, 0.5975, 0.5, 0.5975, 0.5975, 0.5, 0.5975, 0.5975, 0.5, 0.6329, 0.5, 0.6329, 0.5975, 0.5975, 0.5975, 0.6329, 0.6329, 0.6329, 0.5975, 0.64, 0.5975, 0.64, 0.64, -0.1406, 0.6719, 1.141, 0.6719, 1.141, 0.7812, -0.1406, 0.7812, -0.1406, 0.5, -0.1406, 0.4062, 1.141, 0.4062, 1.141, 0.5])
me_cube_002.materials.append(mat_green_metal)
me_cube_002.use_remesh_fix_poles = True
me_cube_002.use_remesh_preserve_attributes = False
me_cube_002.update()
me_circle = bpy.data.meshes.new('Circle')
me_circle.from_pydata([(0.0, -1.052, 0.0), (-0.125, -1.085, 0.0), (-0.2165, -1.177, 0.0), (-0.25, -1.302, 0.0), (-0.2165, -1.427, 0.0), (-0.125, -1.518, 0.0), (2.186e-08, -1.552, 0.0), (0.125, -1.518, 0.0), (0.2165, -1.427, 0.0), (0.25, -1.302, 0.0), (0.2165, -1.177, 0.0), (0.125, -1.085, 0.0), (0.0, -1.052, 2.999), (-0.125, -1.085, 2.999), (-0.2165, -1.177, 2.999), (-0.25, -1.302, 2.999), (-0.2165, -1.427, 2.999), (-0.125, -1.518, 2.999), (2.186e-08, -1.552, 2.999), (0.125, -1.518, 2.999), (0.2165, -1.427, 2.999), (0.25, -1.302, 2.999), (0.2165, -1.177, 2.999), (0.125, -1.085, 2.999), (1.644e-16, -1.094, 3.323), (-0.125, -1.127, 3.314), (-0.2165, -1.215, 3.29), (-0.25, -1.336, 3.258), (-0.2165, -1.456, 3.225), (-0.125, -1.545, 3.202), (2.186e-08, -1.577, 3.193), (0.125, -1.545, 3.202), (0.2165, -1.456, 3.225), (0.25, -1.336, 3.258), (0.2165, -1.215, 3.29), (0.125, -1.127, 3.314), (3.471e-16, -1.219, 3.624), (-0.125, -1.248, 3.607), (-0.2165, -1.327, 3.562), (-0.25, -1.436, 3.499), (-0.2165, -1.544, 3.437), (-0.125, -1.623, 3.391), (2.186e-08, -1.652, 3.374), (0.125, -1.623, 3.391), (0.2165, -1.544, 3.437), (0.25, -1.436, 3.499), (0.2165, -1.327, 3.562), (0.125, -1.248, 3.607), (5.461e-16, -1.418, 3.883), (-0.125, -1.441, 3.859), (-0.2165, -1.506, 3.795), (-0.25, -1.594, 3.706), (-0.2165, -1.683, 3.618), (-0.125, -1.748, 3.553), (2.186e-08, -1.771, 3.529), (0.125, -1.748, 3.553), (0.2165, -1.683, 3.618), (0.25, -1.594, 3.706), (0.2165, -1.506, 3.795), (0.125, -1.441, 3.859), (7.585e-16, -1.677, 4.082), (-0.125, -1.693, 4.053), (-0.2165, -1.739, 3.973), (-0.25, -1.802, 3.865), (-0.2165, -1.864, 3.757), (-0.125, -1.91, 3.678), (2.186e-08, -1.927, 3.649), (0.125, -1.91, 3.678), (0.2165, -1.864, 3.757), (0.25, -1.802, 3.865), (0.2165, -1.739, 3.973), (0.125, -1.693, 4.053), (9.804e-16, -1.978, 4.206), (-0.125, -1.987, 4.174), (-0.2165, -2.01, 4.086), (-0.25, -2.043, 3.965), (-0.2165, -2.075, 3.844), (-0.125, -2.099, 3.756), (2.186e-08, -2.107, 3.723), (0.125, -2.099, 3.756), (0.2165, -2.075, 3.844), (0.25, -2.043, 3.965), (0.2165, -2.01, 4.086), (0.125, -1.987, 4.174), (1.207e-15, -2.302, 4.249), (-0.125, -2.302, 4.216), (-0.2165, -2.302, 4.124), (-0.25, -2.302, 3.999), (-0.2165, -2.302, 3.874), (-0.125, -2.302, 3.783), (2.186e-08, -2.302, 3.749), (0.125, -2.302, 3.783), (0.2165, -2.302, 3.874), (0.25, -2.302, 3.999), (0.2165, -2.302, 4.124), (0.125, -2.302, 4.216)], [], [(3, 4, 16, 15), (10, 11, 23, 22), (0, 1, 13, 12), (7, 8, 20, 19), (4, 5, 17, 16), (11, 0, 12, 23), (1, 2, 14, 13), (8, 9, 21, 20), (5, 6, 18, 17), (2, 3, 15, 14), (9, 10, 22, 21), (6, 7, 19, 18), (14, 15, 27, 26), (21, 22, 34, 33), (18, 19, 31, 30), (15, 16, 28, 27), (22, 23, 35, 34), (12, 13, 25, 24), (19, 20, 32, 31), (16, 17, 29, 28), (23, 12, 24, 35), (13, 14, 26, 25), (20, 21, 33, 32), (17, 18, 30, 29), (24, 25, 37, 36), (31, 32, 44, 43), (28, 29, 41, 40), (35, 24, 36, 47), (25, 26, 38, 37), (32, 33, 45, 44), (29, 30, 42, 41), (26, 27, 39, 38), (33, 34, 46, 45), (30, 31, 43, 42), (27, 28, 40, 39), (34, 35, 47, 46), (46, 47, 59, 58), (36, 37, 49, 48), (43, 44, 56, 55), (40, 41, 53, 52), (47, 36, 48, 59), (37, 38, 50, 49), (44, 45, 57, 56), (41, 42, 54, 53), (38, 39, 51, 50), (45, 46, 58, 57), (42, 43, 55, 54), (39, 40, 52, 51), (51, 52, 64, 63), (58, 59, 71, 70), (48, 49, 61, 60), (55, 56, 68, 67), (52, 53, 65, 64), (59, 48, 60, 71), (49, 50, 62, 61), (56, 57, 69, 68), (53, 54, 66, 65), (50, 51, 63, 62), (57, 58, 70, 69), (54, 55, 67, 66), (63, 64, 76, 75), (70, 71, 83, 82), (60, 61, 73, 72), (67, 68, 80, 79), (64, 65, 77, 76), (71, 60, 72, 83), (61, 62, 74, 73), (68, 69, 81, 80), (65, 66, 78, 77), (62, 63, 75, 74), (69, 70, 82, 81), (66, 67, 79, 78), (78, 79, 91, 90), (75, 76, 88, 87), (82, 83, 95, 94), (72, 73, 85, 84), (79, 80, 92, 91), (76, 77, 89, 88), (83, 72, 84, 95), (73, 74, 86, 85), (80, 81, 93, 92), (77, 78, 90, 89), (74, 75, 87, 86), (81, 82, 94, 93)])
me_circle.polygons.foreach_set('use_smooth', [True] * 84)
_uv = me_circle.uv_layers.new(name='UVMap')
_uv.uv.foreach_set('vector', [2.047, 0.4625, 2.046, 0.5307, 0.4697, 0.5157, 0.4808, 0.4469, 2.047, 0.1193, 2.047, 0.1878, 0.4976, 0.1932, 0.4919, 0.13, 2.047, 0.2565, 2.047, 0.3252, 0.4972, 0.3174, 0.4996, 0.2551, 2.047, -0.08454, 2.047, -0.01675, 0.4724, -0.002958, 0.4631, -0.07291, 2.046, 0.5307, 2.046, 0.5987, 0.4601, 0.5875, 0.4697, 0.5157, 2.047, 0.1878, 2.047, 0.2565, 0.4996, 0.2551, 0.4976, 0.1932, 2.047, 0.3252, 2.047, 0.3939, 0.4906, 0.381, 0.4972, 0.3174, 2.047, -0.01675, 2.047, 0.05118, 0.4829, 0.06481, 0.4724, -0.002958, 2.046, -0.2208, 2.046, -0.1523, 0.4583, -0.1437, 0.4591, -0.2155, 2.047, 0.3939, 2.047, 0.4625, 0.4808, 0.4469, 0.4906, 0.381, 2.047, 0.05118, 2.047, 0.1193, 0.4919, 0.13, 0.4829, 0.06481, 2.046, -0.1523, 2.047, -0.08454, 0.4631, -0.07291, 0.4583, -0.1437, 0.4906, 0.381, 0.4808, 0.4469, 0.3468, 0.4312, 0.3509, 0.3686, 0.4829, 0.06481, 0.4919, 0.13, 0.3537, 0.1393, 0.3507, 0.07796, 0.4583, -0.1437, 0.4631, -0.07291, 0.3454, -0.06439, 0.3429, -0.1408, 0.4808, 0.4469, 0.4697, 0.5157, 0.3419, 0.5, 0.3468, 0.4312, 0.4919, 0.13, 0.4976, 0.1932, 0.3555, 0.1977, 0.3537, 0.1393, 0.4996, 0.2551, 0.4972, 0.3174, 0.3538, 0.3102, 0.3555, 0.2541, 0.4631, -0.07291, 0.4724, -0.002958, 0.3479, 0.009432, 0.3454, -0.06439, 0.4697, 0.5157, 0.4601, 0.5875, 0.3362, 0.575, 0.3419, 0.5, 0.4976, 0.1932, 0.4996, 0.2551, 0.3555, 0.2541, 0.3555, 0.1977, 0.4972, 0.3174, 0.4906, 0.381, 0.3509, 0.3686, 0.3538, 0.3102, 0.4724, -0.002958, 0.4829, 0.06481, 0.3507, 0.07796, 0.3479, 0.009432, 0.4591, -0.2155, 0.4583, -0.1437, 0.3429, -0.1408, 0.3423, -0.2165, 0.3555, 0.2541, 0.3538, 0.3102, 0.2194, 0.3066, 0.2207, 0.2524, 0.3454, -0.06439, 0.3479, 0.009432, 0.2214, 0.01231, 0.2227, -0.06252, 0.3419, 0.5, 0.3362, 0.575, 0.2118, 0.5664, 0.2144, 0.4915, 0.3555, 0.1977, 0.3555, 0.2541, 0.2207, 0.2524, 0.2209, 0.1982, 0.3538, 0.3102, 0.3509, 0.3686, 0.218, 0.3633, 0.2194, 0.3066, 0.3479, 0.009432, 0.3507, 0.07796, 0.2205, 0.08035, 0.2214, 0.01231, 0.3423, -0.2165, 0.3429, -0.1408, 0.2229, -0.1412, 0.2244, -0.2168, 0.3509, 0.3686, 0.3468, 0.4312, 0.2161, 0.4233, 0.218, 0.3633, 0.3507, 0.07796, 0.3537, 0.1393, 0.221, 0.1415, 0.2205, 0.08035, 0.3429, -0.1408, 0.3454, -0.06439, 0.2227, -0.06252, 0.2229, -0.1412, 0.3468, 0.4312, 0.3419, 0.5, 0.2144, 0.4915, 0.2161, 0.4233, 0.3537, 0.1393, 0.3555, 0.1977, 0.2209, 0.1982, 0.221, 0.1415, 0.221, 0.1415, 0.2209, 0.1982, 0.08828, 0.1966, 0.08943, 0.1399, 0.2207, 0.2524, 0.2194, 0.3066, 0.08715, 0.3048, 0.08794, 0.2507, 0.2227, -0.06252, 0.2214, 0.01231, 0.09405, 0.009926, 0.09831, -0.06541, 0.2144, 0.4915, 0.2118, 0.5664, 0.08899, 0.563, 0.08819, 0.4891, 0.2209, 0.1982, 0.2207, 0.2524, 0.08794, 0.2507, 0.08828, 0.1966, 0.2194, 0.3066, 0.218, 0.3633, 0.08706, 0.3611, 0.08715, 0.3048, 0.2214, 0.01231, 0.2205, 0.08035, 0.09063, 0.0783, 0.09405, 0.009926, 0.2244, -0.2168, 0.2229, -0.1412, 0.1015, -0.1446, 0.1064, -0.2219, 0.218, 0.3633, 0.2161, 0.4233, 0.08689, 0.4219, 0.08706, 0.3611, 0.2205, 0.08035, 0.221, 0.1415, 0.08943, 0.1399, 0.09063, 0.0783, 0.2229, -0.1412, 0.2227, -0.06252, 0.09831, -0.06541, 0.1015, -0.1446, 0.2161, 0.4233, 0.2144, 0.4915, 0.08819, 0.4891, 0.08689, 0.4219, 0.08689, 0.4219, 0.08819, 0.4891, -0.03735, 0.4931, -0.04266, 0.4257, 0.08943, 0.1399, 0.08828, 0.1966, -0.04656, 0.1938, -0.04445, 0.1354, 0.08794, 0.2507, 0.08715, 0.3048, -0.04742, 0.3057, -0.04755, 0.2496, 0.09831, -0.06541, 0.09405, 0.009926, -0.0349, 0.002664, -0.02721, -0.07339, 0.08819, 0.4891, 0.08899, 0.563, -0.03168, 0.5661, -0.03735, 0.4931, 0.08828, 0.1966, 0.08794, 0.2507, -0.04755, 0.2496, -0.04656, 0.1938, 0.08715, 0.3048, 0.08706, 0.3611, -0.0456, 0.3636, -0.04742, 0.3057, 0.09405, 0.009926, 0.09063, 0.0783, -0.04116, 0.07213, -0.0349, 0.002664, 0.1064, -0.2219, 0.1015, -0.1446, -0.02065, -0.1532, -0.0127, -0.2312, 0.08706, 0.3611, 0.08689, 0.4219, -0.04266, 0.4257, -0.0456, 0.3636, 0.09063, 0.0783, 0.08943, 0.1399, -0.04445, 0.1354, -0.04116, 0.07213, 0.1015, -0.1446, 0.09831, -0.06541, -0.02721, -0.07339, -0.02065, -0.1532, -0.04266, 0.4257, -0.03735, 0.4931, -0.1633, 0.507, -0.1756, 0.4385, -0.04445, 0.1354, -0.04656, 0.1938, -0.19, 0.1892, -0.1855, 0.1264, -0.04755, 0.2496, -0.04742, 0.3057, -0.19, 0.3112, -0.1918, 0.2504, -0.02721, -0.07339, -0.0349, 0.002664, -0.1659, -0.01143, -0.153, -0.08755, -0.03735, 0.4931, -0.03168, 0.5661, -0.1497, 0.5794, -0.1633, 0.507, -0.04656, 0.1938, -0.04755, 0.2496, -0.1918, 0.2504, -0.19, 0.1892, -0.04742, 0.3057, -0.0456, 0.3636, -0.1845, 0.3732, -0.19, 0.3112, -0.0349, 0.002664, -0.04116, 0.07213, -0.1775, 0.05952, -0.1659, -0.01143, -0.0127, -0.2312, -0.02065, -0.1532, -0.1425, -0.167, -0.1322, -0.245, -0.0456, 0.3636, -0.04266, 0.4257, -0.1756, 0.4385, -0.1845, 0.3732, -0.04116, 0.07213, -0.04445, 0.1354, -0.1855, 0.1264, -0.1775, 0.05952, -0.02065, -0.1532, -0.02721, -0.07339, -0.153, -0.08755, -0.1425, -0.167, -0.1425, -0.167, -0.153, -0.08755, -0.2742, -0.1106, -0.2592, -0.1844, -0.1756, 0.4385, -0.1633, 0.507, -0.2885, 0.5385, -0.315, 0.4697, -0.1855, 0.1264, -0.19, 0.1892, -0.3578, 0.1775, -0.3421, 0.1039, -0.1918, 0.2504, -0.19, 0.3112, -0.3543, 0.327, -0.3616, 0.2529, -0.153, -0.08755, -0.1659, -0.01143, -0.2957, -0.03913, -0.2742, -0.1106, -0.1633, 0.507, -0.1497, 0.5794, -0.2635, 0.6085, -0.2885, 0.5385, -0.19, 0.1892, -0.1918, 0.2504, -0.3616, 0.2529, -0.3578, 0.1775, -0.19, 0.3112, -0.1845, 0.3732, -0.3375, 0.3987, -0.3543, 0.327, -0.1659, -0.01143, -0.1775, 0.05952, -0.3206, 0.03135, -0.2957, -0.03913, -0.1322, -0.245, -0.1425, -0.167, -0.2592, -0.1844, -0.252, -0.2604, -0.1845, 0.3732, -0.1756, 0.4385, -0.315, 0.4697, -0.3375, 0.3987, -0.1775, 0.05952, -0.1855, 0.1264, -0.3421, 0.1039, -0.3206, 0.03135])
me_circle.materials.append(mat_rust)
me_circle.use_remesh_fix_poles = True
me_circle.use_remesh_preserve_attributes = False
me_circle.update()
me_cylinder = bpy.data.meshes.new('Cylinder')
me_cylinder.from_pydata([(-5.96e-08, 0.375, -0.165), (-5.96e-08, 0.375, 0.165), (0.1875, 0.3248, -0.165), (0.1875, 0.3248, 0.165), (0.3248, 0.1875, -0.165), (0.3248, 0.1875, 0.165), (0.375, -2.548e-07, -0.165), (0.375, -2.548e-07, 0.165), (0.3248, -0.1875, -0.165), (0.3248, -0.1875, 0.165), (0.1875, -0.3248, -0.165), (0.1875, -0.3248, 0.165), (-9.239e-08, -0.375, -0.165), (-9.239e-08, -0.375, 0.165), (-0.1875, -0.3248, -0.165), (-0.1875, -0.3248, 0.165), (-0.3248, -0.1875, -0.165), (-0.3248, -0.1875, 0.165), (-0.375, -2.339e-07, -0.165), (-0.375, -2.339e-07, 0.165), (-0.3248, 0.1875, -0.165), (-0.3248, 0.1875, 0.165), (-0.1875, 0.3248, -0.165), (-0.1875, 0.3248, 0.165)], [], [(0, 1, 3, 2), (2, 3, 5, 4), (4, 5, 7, 6), (6, 7, 9, 8), (8, 9, 11, 10), (10, 11, 13, 12), (12, 13, 15, 14), (14, 15, 17, 16), (16, 17, 19, 18), (18, 19, 21, 20), (3, 1, 23, 21, 19, 17, 15, 13, 11, 9, 7, 5), (20, 21, 23, 22), (22, 23, 1, 0), (0, 2, 4, 6, 8, 10, 12, 14, 16, 18, 20, 22)])
me_cylinder.polygons.foreach_set('use_smooth', [True] * 14)
_uv = me_cylinder.uv_layers.new(name='UVMap')
_uv.uv.foreach_set('vector', [0.3594, 1.125, 0.3594, 0.875, 0.5, 0.875, 0.5, 1.125, 0.5, 1.125, 0.5, 0.875, 0.6719, 0.875, 0.6719, 1.125, 0.6719, 1.125, 0.6719, 0.875, 0.8281, 0.875, 0.8281, 1.125, 0.8281, 1.125, 0.8281, 0.875, 0.9688, 0.875, 0.9688, 1.125, 0.9688, 1.125, 0.9688, 0.875, 1.141, 0.875, 1.141, 1.125, 1.141, 1.125, 1.141, 0.875, 1.297, 0.875, 1.297, 1.125, 1.297, 1.125, 1.297, 0.875, 1.438, 0.875, 1.438, 1.125, -0.4375, 1.125, -0.4375, 0.875, -0.2656, 0.875, -0.2656, 1.125, -0.2656, 1.125, -0.2656, 0.875, -0.1094, 0.875, -0.1094, 1.125, -0.1094, 1.125, -0.1094, 0.875, 0.03125, 0.875, 0.03125, 1.125, 0.4958, 0.2507, 0.568, 0.209, 0.6513, 0.209, 0.7235, 0.2507, 0.7652, 0.3228, 0.7652, 0.4062, 0.7235, 0.4783, 0.6513, 0.52, 0.568, 0.52, 0.4958, 0.4783, 0.4542, 0.4062, 0.4542, 0.3228, 0.03125, 1.125, 0.03125, 0.875, 0.2031, 0.875, 0.2031, 1.125, 0.2031, 1.125, 0.2031, 0.875, 0.3594, 0.875, 0.3594, 1.125, 0.6513, 0.52, 0.7235, 0.5617, 0.7652, 0.6338, 0.7652, 0.7172, 0.7235, 0.7893, 0.6513, 0.831, 0.568, 0.831, 0.4958, 0.7893, 0.4542, 0.7172, 0.4542, 0.6338, 0.4958, 0.5617, 0.568, 0.52])
me_cylinder.materials.append(mat_green_metal)
me_cylinder.use_remesh_fix_poles = True
me_cylinder.use_remesh_preserve_attributes = False
me_cylinder.update()
me_cube_012 = bpy.data.meshes.new('Cube.012')
me_cube_012.from_pydata([(0.0, -3.0, -2.0), (0.0, -3.0, 0.0), (0.0, 3.0, -2.0), (0.0, 3.0, 0.0), (2.0, -3.0, -2.0), (2.0, -3.0, 0.0), (2.0, 3.0, -2.0), (2.0, 3.0, 0.0), (9.0, 3.0, -2.0), (9.0, -3.0, -2.0)], [], [(0, 1, 3, 2), (2, 3, 7, 6), (6, 7, 8), (4, 5, 1, 0), (2, 6, 4, 0), (7, 3, 1, 5), (5, 4, 9), (4, 6, 8, 9), (7, 5, 9, 8)])
_uv = me_cube_012.uv_layers.new(name='UVMap')
_uv.uv.foreach_set('vector', [-0.1719, 0.2969, -0.1719, 0.7969, 1.328, 0.7969, 1.328, 0.2969, 0.0, 0.2969, 0.0, 0.7969, 0.5, 0.7969, 0.5, 0.2969, 0.5, 0.2969, 0.5, 0.7969, 1.75, 0.2969, 0.5, 0.2969, 0.5, 0.7969, 0.0, 0.7969, 0.0, 0.2969, 0.0, 1.25, 0.5, 1.25, 0.5, -0.25, 0.0, -0.25, 0.5, 1.25, 0.0, 1.25, 0.0, -0.25, 0.5, -0.25, 0.5, 0.7969, 0.5, 0.2969, 1.75, 0.2969, 0.5, -0.25, 0.5, 1.25, 1.75, 1.25, 1.75, -0.25, 0.5, 1.25, 0.5, -0.25, 1.75, -0.25, 1.75, 1.25])
me_cube_012.materials.append(mat_worn_concrete)
me_cube_012.use_remesh_fix_poles = True
me_cube_012.use_remesh_preserve_attributes = False
me_cube_012.use_mirror_vertex_groups = False
me_cube_012.update()
me_cube_007 = bpy.data.meshes.new('Cube.007')
me_cube_007.from_pydata([(-7.0, -3.0, 0.0), (-7.0, -3.0, 1.0), (-7.0, 3.0, 0.0), (-7.0, 3.0, 1.0), (1.0, -3.0, 0.0), (1.0, -3.0, 1.0), (1.0, 3.0, 0.0), (1.0, 3.0, 1.0)], [], [(0, 1, 3, 2), (2, 3, 7, 6), (6, 7, 5, 4), (4, 5, 1, 0), (2, 6, 4, 0), (7, 3, 1, 5)])
_uv = me_cube_007.uv_layers.new(name='UVMap')
_uv.uv.foreach_set('vector', [0.375, 0.0, 0.625, 0.0, 0.625, 0.25, 0.375, 0.25, 0.375, 0.25, 0.625, 0.25, 0.625, 0.5, 0.375, 0.5, 0.375, 0.5, 0.625, 0.5, 0.625, 0.75, 0.375, 0.75, 0.375, 0.75, 0.625, 0.75, 0.625, 1.0, 0.375, 1.0, 0.125, 0.5, 0.375, 0.5, 0.375, 0.75, 0.125, 0.75, 0.625, 0.5, 0.875, 0.5, 0.875, 0.75, 0.625, 0.75])
me_cube_007.use_remesh_fix_poles = True
me_cube_007.use_remesh_preserve_attributes = False
me_cube_007.update()
me_cube_008 = bpy.data.meshes.new('Cube.008')
me_cube_008.from_pydata([(-1.0, -3.0, 0.0), (-1.0, -3.0, 1.0), (-1.0, 3.0, 0.0), (-1.0, 3.0, 1.0), (3.0, -3.0, 0.0), (3.0, 3.0, 0.0)], [], [(0, 1, 3, 2), (2, 3, 5), (4, 1, 0), (2, 5, 4, 0), (5, 3, 1, 4)])
_uv = me_cube_008.uv_layers.new(name='UVMap')
_uv.uv.foreach_set('vector', [0.375, 0.0, 0.625, 0.0, 0.625, 0.25, 0.375, 0.25, 0.375, 0.25, 0.625, 0.25, 0.375, 0.5, 0.625, 0.75, 0.625, 1.0, 0.375, 1.0, 0.125, 0.5, 0.375, 0.5, 0.375, 0.75, 0.125, 0.75, 0.625, 0.5, 0.875, 0.5, 0.875, 0.75, 0.625, 0.75])
me_cube_008.use_remesh_fix_poles = True
me_cube_008.use_remesh_preserve_attributes = False
me_cube_008.update()
me_cube_009 = bpy.data.meshes.new('Cube.009')
me_cube_009.from_pydata([(-4.0, -0.4, 0.0), (-4.0, -0.4, 5.0), (-4.0, 0.4, 0.0), (-4.0, 0.4, 5.0), (4.0, -0.4, 0.0), (4.0, -0.4, 5.0), (4.0, 0.4, 0.0), (4.0, 0.4, 5.0)], [], [(0, 1, 3, 2), (2, 3, 7, 6), (6, 7, 5, 4), (4, 5, 1, 0), (2, 6, 4, 0), (7, 3, 1, 5)])
_uv = me_cube_009.uv_layers.new(name='UVMap')
_uv.uv.foreach_set('vector', [0.375, 0.0, 0.625, 0.0, 0.625, 0.25, 0.375, 0.25, 0.375, 0.25, 0.625, 0.25, 0.625, 0.5, 0.375, 0.5, 0.375, 0.5, 0.625, 0.5, 0.625, 0.75, 0.375, 0.75, 0.375, 0.75, 0.625, 0.75, 0.625, 1.0, 0.375, 1.0, 0.125, 0.5, 0.375, 0.5, 0.375, 0.75, 0.125, 0.75, 0.625, 0.5, 0.875, 0.5, 0.875, 0.75, 0.625, 0.75])
me_cube_009.use_remesh_fix_poles = True
me_cube_009.use_remesh_preserve_attributes = False
me_cube_009.update()
me_cube_010 = bpy.data.meshes.new('Cube.010')
me_cube_010.from_pydata([(-0.5, -0.5, 0.0), (-0.5, -0.5, 5.0), (-0.5, 0.5, 0.0), (-0.5, 0.5, 5.0), (0.5, -0.5, 0.0), (0.5, -0.5, 5.0), (0.5, 0.5, 0.0), (0.5, 0.5, 5.0)], [], [(0, 1, 3, 2), (2, 3, 7, 6), (6, 7, 5, 4), (4, 5, 1, 0), (2, 6, 4, 0), (7, 3, 1, 5)])
_uv = me_cube_010.uv_layers.new(name='UVMap')
_uv.uv.foreach_set('vector', [0.375, 0.0, 0.625, 0.0, 0.625, 0.25, 0.375, 0.25, 0.375, 0.25, 0.625, 0.25, 0.625, 0.5, 0.375, 0.5, 0.375, 0.5, 0.625, 0.5, 0.625, 0.75, 0.375, 0.75, 0.375, 0.75, 0.625, 0.75, 0.625, 1.0, 0.375, 1.0, 0.125, 0.5, 0.375, 0.5, 0.375, 0.75, 0.125, 0.75, 0.625, 0.5, 0.875, 0.5, 0.875, 0.75, 0.625, 0.75])
me_cube_010.use_remesh_fix_poles = True
me_cube_010.use_remesh_preserve_attributes = False
me_cube_010.update()
me_cube_011 = bpy.data.meshes.new('Cube.011')
me_cube_011.from_pydata([(-3.024, -1.0, -0.005423), (-3.024, -1.0, 1.995), (-3.024, 1.0, -0.005423), (-3.024, 1.0, 1.995), (1.0, -1.0, -0.005423), (1.0, -1.0, 1.995), (1.0, 1.0, -0.005423), (1.0, 1.0, 1.995)], [], [(0, 1, 3, 2), (2, 3, 7, 6), (6, 7, 5, 4), (4, 5, 1, 0), (2, 6, 4, 0), (7, 3, 1, 5)])
_uv = me_cube_011.uv_layers.new(name='UVMap')
_uv.uv.foreach_set('vector', [0.375, 0.0, 0.625, 0.0, 0.625, 0.25, 0.375, 0.25, 0.375, 0.25, 0.625, 0.25, 0.625, 0.5, 0.375, 0.5, 0.375, 0.5, 0.625, 0.5, 0.625, 0.75, 0.375, 0.75, 0.375, 0.75, 0.625, 0.75, 0.625, 1.0, 0.375, 1.0, 0.125, 0.5, 0.375, 0.5, 0.375, 0.75, 0.125, 0.75, 0.625, 0.5, 0.875, 0.5, 0.875, 0.75, 0.625, 0.75])
me_cube_011.use_remesh_fix_poles = True
me_cube_011.use_remesh_preserve_attributes = False
me_cube_011.update()
me_cube = bpy.data.meshes.new('Cube')
me_cube.from_pydata([(-10.0, -10.0, -1.0), (-10.0, -10.0, 0.0), (-10.0, 10.0, -1.0), (-10.0, 10.0, 0.0), (10.0, -10.0, -1.0), (10.0, -10.0, 0.0), (10.0, 10.0, -1.0), (10.0, 10.0, 0.0)], [], [(0, 1, 3, 2), (2, 3, 7, 6), (6, 7, 5, 4), (4, 5, 1, 0), (2, 6, 4, 0), (7, 3, 1, 5)])
_uv = me_cube.uv_layers.new(name='UVMap')
_uv.uv.foreach_set('vector', [0.375, 0.0, 0.625, 0.0, 0.625, 0.25, 0.375, 0.25, 0.375, 0.25, 0.625, 0.25, 0.625, 0.5, 0.375, 0.5, 0.375, 0.5, 0.625, 0.5, 0.625, 0.75, 0.375, 0.75, 0.375, 0.75, 0.625, 0.75, 0.625, 1.0, 0.375, 1.0, 0.125, 0.5, 0.375, 0.5, 0.375, 0.75, 0.125, 0.75, 0.625, 0.5, 0.875, 0.5, 0.875, 0.75, 0.625, 0.75])
me_cube.use_remesh_fix_poles = True
me_cube.use_remesh_preserve_attributes = False
me_cube.update()

# ---- objects
ob_floor = bpy.data.objects.new('Floor', me_plane)
ob_platform = bpy.data.objects.new('Platform', me_cube_001)
ob_temp__noimp = bpy.data.objects.new('Temp -noimp', me_cube_003)
ob_bin = bpy.data.objects.new('Bin', me_cube_004)
ob_grid = bpy.data.objects.new('Grid', me_cube_005)
ob_pillar = bpy.data.objects.new('Pillar', me_cube_006)
ob_pillar_001 = bpy.data.objects.new('Pillar.001', me_cube_006)
ob_pillar_002 = bpy.data.objects.new('Pillar.002', me_cube_006)
ob_pillar_003 = bpy.data.objects.new('Pillar.003', me_cube_006)
ob_shopwalls__col = bpy.data.objects.new('ShopWalls -col', me_plane_001)
ob_platformpillar_001 = bpy.data.objects.new('PlatformPillar.001', me_cube_002)
ob_pipe = bpy.data.objects.new('Pipe', me_circle)
ob_pipesegment_001 = bpy.data.objects.new('PipeSegment.001', me_cylinder)
ob_pipe_001 = bpy.data.objects.new('Pipe.001', me_circle)
ob_pipe_002 = bpy.data.objects.new('Pipe.002', me_circle)
ob_pipesegment_002 = bpy.data.objects.new('PipeSegment.002', me_cylinder)
ob_pipesegment_003 = bpy.data.objects.new('PipeSegment.003', me_cylinder)
ob_pipesegment_004 = bpy.data.objects.new('PipeSegment.004', me_cylinder)
ob_pipesegment_005 = bpy.data.objects.new('PipeSegment.005', me_cylinder)
ob_pipesegment_006 = bpy.data.objects.new('PipeSegment.006', me_cylinder)
ob_pipesegment_007 = bpy.data.objects.new('PipeSegment.007', me_cylinder)
ob_pipesegment_008 = bpy.data.objects.new('PipeSegment.008', me_cylinder)
ob_pipesegment_009 = bpy.data.objects.new('PipeSegment.009', me_cylinder)
ob_pipesegment_010 = bpy.data.objects.new('PipeSegment.010', me_cylinder)
ob_ramp__col = bpy.data.objects.new('Ramp -col', me_cube_012)
ob_platform_001__colonly = bpy.data.objects.new('Platform.001 -colonly', me_cube_007)
ob_platformrampcol__colonly = bpy.data.objects.new('PlatformRampCol -colonly', me_cube_008)
ob_platformsidelcol__colonly = bpy.data.objects.new('PlatformSideLCol -colonly', me_cube_009)
ob_platformsidercol__colonly = bpy.data.objects.new('PlatformSideRCol -colonly', me_cube_009)
ob_pillarcol__colonly = bpy.data.objects.new('PillarCol -colonly', me_cube_010)
ob_pillar_005__colonly = bpy.data.objects.new('Pillar.005 -colonly', me_cube_010)
ob_pillar_006__colonly = bpy.data.objects.new('Pillar.006 -colonly', me_cube_010)
ob_pillar_007__colonly = bpy.data.objects.new('Pillar.007 -colonly', me_cube_010)
ob_bincol__colonly = bpy.data.objects.new('BinCol -colonly', me_cube_011)
ob_shopfloorcol__colonly = bpy.data.objects.new('ShopFloorCol -colonly', me_cube)

# ---- transforms, parenting, visibility, modifiers, constraints
ob_floor.location = (0.0, 0.0, 0.0)
ob_floor.lineart.crease_threshold = 0.0
ob_platform.location = (0.0, 0.0, 0.0)
ob_platform.lineart.crease_threshold = 0.0
ob_temp__noimp.location = (-2.481, 6.93, 0.001963)
ob_temp__noimp.lineart.crease_threshold = 0.0
ob_bin.location = (-2.976, -7.657, 0.005423)
ob_bin.lineart.crease_threshold = 0.0
ob_grid.location = (0.0, 0.0, 0.0)
ob_grid.lineart.crease_threshold = 0.0
ob_pillar.location = (8.0, -8.0, 0.0)
ob_pillar.lineart.crease_threshold = 0.0
ob_pillar_001.location = (-8.0, 8.0, 0.0)
ob_pillar_001.lineart.crease_threshold = 0.0
ob_pillar_002.location = (-8.0, -8.0, 0.0)
ob_pillar_002.lineart.crease_threshold = 0.0
ob_pillar_003.location = (8.0, 8.0, 0.0)
ob_pillar_003.lineart.crease_threshold = 0.0
ob_shopwalls__col.location = (0.0, 0.0, 0.0)
ob_shopwalls__col.lineart.crease_threshold = 0.0
ob_platformpillar_001.location = (0.5, 3.5, 0.0)
ob_platformpillar_001.lineart.crease_threshold = 0.0
_m = ob_platformpillar_001.modifiers.new('Mirror', 'MIRROR')
_m.use_axis = (False, True, False)
_m.use_mirror_u = True
_m.mirror_object = ob_grid
_m = ob_platformpillar_001.modifiers.new('Array', 'ARRAY')
_m.count = 3
_m.use_constant_offset = True
_m.constant_offset_displace = (-3.5, 0.0, 0.0)
_m.use_relative_offset = False
_m.relative_offset_displace = (-3.3, 0.0, 0.0)
_m = ob_platformpillar_001.modifiers.new('Auto Smooth', 'NODES')
_m.node_group = ng_auto_smooth
_gi = [s.identifier for s in ng_auto_smooth.interface.items_tree if s.item_type == 'SOCKET' and s.in_out == 'INPUT']
_m[_gi[1]] = 0.5236  # Angle
ob_pipe.location = (2.2, -7.698, 0.0009699)
ob_pipe.lineart.crease_threshold = 0.0
_m = ob_pipe.modifiers.new('Auto Smooth', 'NODES')
_m.node_group = ng_auto_smooth
_gi = [s.identifier for s in ng_auto_smooth.interface.items_tree if s.item_type == 'SOCKET' and s.in_out == 'INPUT']
_m[_gi[1]] = 0.7854  # Angle
ob_pipesegment_001.location = (2.2, -9.0, 2.0)
ob_pipesegment_001.lineart.crease_threshold = 0.0
_m = ob_pipesegment_001.modifiers.new('Auto Smooth', 'NODES')
_m.node_group = ng_auto_smooth
_gi = [s.identifier for s in ng_auto_smooth.interface.items_tree if s.item_type == 'SOCKET' and s.in_out == 'INPUT']
_m[_gi[1]] = 0.7854  # Angle
ob_pipe_001.location = (1.0, -7.698, 0.0009699)
ob_pipe_001.lineart.crease_threshold = 0.0
_m = ob_pipe_001.modifiers.new('Auto Smooth', 'NODES')
_m.node_group = ng_auto_smooth
_gi = [s.identifier for s in ng_auto_smooth.interface.items_tree if s.item_type == 'SOCKET' and s.in_out == 'INPUT']
_m[_gi[1]] = 0.7854  # Angle
ob_pipe_002.location = (-0.2, -7.698, 0.0009699)
ob_pipe_002.lineart.crease_threshold = 0.0
_m = ob_pipe_002.modifiers.new('Auto Smooth', 'NODES')
_m.node_group = ng_auto_smooth
_gi = [s.identifier for s in ng_auto_smooth.interface.items_tree if s.item_type == 'SOCKET' and s.in_out == 'INPUT']
_m[_gi[1]] = 0.7854  # Angle
ob_pipesegment_002.location = (1.0, -9.0, 1.4)
ob_pipesegment_002.lineart.crease_threshold = 0.0
_m = ob_pipesegment_002.modifiers.new('Auto Smooth', 'NODES')
_m.node_group = ng_auto_smooth
_gi = [s.identifier for s in ng_auto_smooth.interface.items_tree if s.item_type == 'SOCKET' and s.in_out == 'INPUT']
_m[_gi[1]] = 0.7854  # Angle
ob_pipesegment_003.location = (-0.2, -9.0, 2.6)
ob_pipesegment_003.lineart.crease_threshold = 0.0
_m = ob_pipesegment_003.modifiers.new('Auto Smooth', 'NODES')
_m.node_group = ng_auto_smooth
_gi = [s.identifier for s in ng_auto_smooth.interface.items_tree if s.item_type == 'SOCKET' and s.in_out == 'INPUT']
_m[_gi[1]] = 0.7854  # Angle
ob_pipesegment_004.location = (-0.2, -9.0, 1.0)
ob_pipesegment_004.lineart.crease_threshold = 0.0
_m = ob_pipesegment_004.modifiers.new('Auto Smooth', 'NODES')
_m.node_group = ng_auto_smooth
_gi = [s.identifier for s in ng_auto_smooth.interface.items_tree if s.item_type == 'SOCKET' and s.in_out == 'INPUT']
_m[_gi[1]] = 0.7854  # Angle
ob_pipesegment_005.location = (1.0, -10.0, 4.0)
ob_pipesegment_005.rotation_euler = (-1.571, -2.22e-16, 2.22e-16)
ob_pipesegment_005.lineart.crease_threshold = 0.0
_m = ob_pipesegment_005.modifiers.new('Auto Smooth', 'NODES')
_m.node_group = ng_auto_smooth
_gi = [s.identifier for s in ng_auto_smooth.interface.items_tree if s.item_type == 'SOCKET' and s.in_out == 'INPUT']
_m[_gi[1]] = 0.7854  # Angle
ob_pipesegment_006.location = (2.2, -10.0, 4.0)
ob_pipesegment_006.rotation_euler = (-1.571, -2.22e-16, 2.22e-16)
ob_pipesegment_006.lineart.crease_threshold = 0.0
_m = ob_pipesegment_006.modifiers.new('Auto Smooth', 'NODES')
_m.node_group = ng_auto_smooth
_gi = [s.identifier for s in ng_auto_smooth.interface.items_tree if s.item_type == 'SOCKET' and s.in_out == 'INPUT']
_m[_gi[1]] = 0.7854  # Angle
ob_pipesegment_007.location = (-0.2, -10.0, 4.0)
ob_pipesegment_007.rotation_euler = (-1.571, -2.22e-16, 2.22e-16)
ob_pipesegment_007.lineart.crease_threshold = 0.0
_m = ob_pipesegment_007.modifiers.new('Auto Smooth', 'NODES')
_m.node_group = ng_auto_smooth
_gi = [s.identifier for s in ng_auto_smooth.interface.items_tree if s.item_type == 'SOCKET' and s.in_out == 'INPUT']
_m[_gi[1]] = 0.7854  # Angle
ob_pipesegment_008.location = (2.2, -9.0, 0.0)
ob_pipesegment_008.lineart.crease_threshold = 0.0
_m = ob_pipesegment_008.modifiers.new('Auto Smooth', 'NODES')
_m.node_group = ng_auto_smooth
_gi = [s.identifier for s in ng_auto_smooth.interface.items_tree if s.item_type == 'SOCKET' and s.in_out == 'INPUT']
_m[_gi[1]] = 0.7854  # Angle
ob_pipesegment_009.location = (1.0, -9.0, 0.0)
ob_pipesegment_009.lineart.crease_threshold = 0.0
_m = ob_pipesegment_009.modifiers.new('Auto Smooth', 'NODES')
_m.node_group = ng_auto_smooth
_gi = [s.identifier for s in ng_auto_smooth.interface.items_tree if s.item_type == 'SOCKET' and s.in_out == 'INPUT']
_m[_gi[1]] = 0.7854  # Angle
ob_pipesegment_010.location = (-0.2, -9.0, 0.0)
ob_pipesegment_010.lineart.crease_threshold = 0.0
_m = ob_pipesegment_010.modifiers.new('Auto Smooth', 'NODES')
_m.node_group = ng_auto_smooth
_gi = [s.identifier for s in ng_auto_smooth.interface.items_tree if s.item_type == 'SOCKET' and s.in_out == 'INPUT']
_m[_gi[1]] = 0.7854  # Angle
ob_ramp__col.location = (10.0, 0.0, 0.0)
ob_ramp__col.lineart.crease_threshold = 0.0
ob_platform_001__colonly.location = (0.0, 0.0, 0.0)
ob_platform_001__colonly.display_type = 'WIRE'
ob_platform_001__colonly.lineart.crease_threshold = 0.0
ob_platformrampcol__colonly.location = (2.0, 0.0, 0.0)
ob_platformrampcol__colonly.display_type = 'WIRE'
ob_platformrampcol__colonly.lineart.crease_threshold = 0.0
ob_platformsidelcol__colonly.location = (-3.0, -3.4, 0.0)
ob_platformsidelcol__colonly.display_type = 'WIRE'
ob_platformsidelcol__colonly.lineart.crease_threshold = 0.0
ob_platformsidercol__colonly.location = (-3.0, 3.4, 0.0)
ob_platformsidercol__colonly.display_type = 'WIRE'
ob_platformsidercol__colonly.lineart.crease_threshold = 0.0
ob_pillarcol__colonly.location = (8.0, 8.0, 0.0)
ob_pillarcol__colonly.display_type = 'WIRE'
ob_pillarcol__colonly.lineart.crease_threshold = 0.0
ob_pillar_005__colonly.location = (-8.0, 8.0, 0.0)
ob_pillar_005__colonly.display_type = 'WIRE'
ob_pillar_005__colonly.lineart.crease_threshold = 0.0
ob_pillar_006__colonly.location = (-8.0, -8.0, 0.0)
ob_pillar_006__colonly.display_type = 'WIRE'
ob_pillar_006__colonly.lineart.crease_threshold = 0.0
ob_pillar_007__colonly.location = (8.0, -8.0, 0.0)
ob_pillar_007__colonly.display_type = 'WIRE'
ob_pillar_007__colonly.lineart.crease_threshold = 0.0
ob_bincol__colonly.location = (-2.976, -7.657, 0.005423)
ob_bincol__colonly.display_type = 'WIRE'
ob_bincol__colonly.lineart.crease_threshold = 0.0
ob_shopfloorcol__colonly.location = (0.0, 0.0, 0.0)
ob_shopfloorcol__colonly.display_type = 'WIRE'
ob_shopfloorcol__colonly.lineart.crease_threshold = 0.0

# ---- collection membership
col_shop.objects.link(ob_floor)
col_shop.objects.link(ob_platform)
col_shop.objects.link(ob_temp__noimp)
col_shop.objects.link(ob_bin)
col_shop.objects.link(ob_grid)
col_shop.objects.link(ob_pillar)
col_shop.objects.link(ob_pillar_001)
col_shop.objects.link(ob_pillar_002)
col_shop.objects.link(ob_pillar_003)
col_shop.objects.link(ob_shopwalls__col)
col_shop.objects.link(ob_platformpillar_001)
col_shop.objects.link(ob_pipe)
col_shop.objects.link(ob_pipesegment_001)
col_shop.objects.link(ob_pipe_001)
col_shop.objects.link(ob_pipe_002)
col_shop.objects.link(ob_pipesegment_002)
col_shop.objects.link(ob_pipesegment_003)
col_shop.objects.link(ob_pipesegment_004)
col_shop.objects.link(ob_pipesegment_005)
col_shop.objects.link(ob_pipesegment_006)
col_shop.objects.link(ob_pipesegment_007)
col_shop.objects.link(ob_pipesegment_008)
col_shop.objects.link(ob_pipesegment_009)
col_shop.objects.link(ob_pipesegment_010)
col_shop.objects.link(ob_ramp__col)
col_collision.objects.link(ob_platform_001__colonly)
col_collision.objects.link(ob_platformrampcol__colonly)
col_collision.objects.link(ob_platformsidelcol__colonly)
col_collision.objects.link(ob_platformsidercol__colonly)
col_collision.objects.link(ob_pillarcol__colonly)
col_collision.objects.link(ob_pillar_005__colonly)
col_collision.objects.link(ob_pillar_006__colonly)
col_collision.objects.link(ob_pillar_007__colonly)
col_collision.objects.link(ob_bincol__colonly)
col_collision.objects.link(ob_shopfloorcol__colonly)

# ---- scene / render settings (as saved in the file)
scene.frame_start = 1; scene.frame_end = 250; scene.frame_set(2)
scene.render.engine = 'BLENDER_EEVEE_NEXT'
scene.cycles.use_denoising = False
scene.cycles.samples = 128
scene.cycles.sampling_pattern = 'TABULATED_SOBOL'
scene.cycles.use_adaptive_sampling = False
scene.cycles.use_light_tree = False
scene.eevee.use_gtao = True
scene.eevee.gtao_distance = 1.0
scene.view_settings.view_transform = 'Filmic'
bpy.context.view_layer.update()

# ---- added for rendering (the .blend has no active camera and no usable light): camera, sun
cam_auto = bpy.data.cameras.new('AutoCamera')
cam_auto.lens = 50.0
cam_auto.sensor_width = 36.0
cam_auto.clip_end = 1000.0
ob_auto_camera = bpy.data.objects.new('AutoCamera', cam_auto)
scene.collection.objects.link(ob_auto_camera)
ob_auto_camera.location = (39.0244, -42.0292, 29.5195)
ob_auto_camera.rotation_euler = (1.09748, -7.21219e-08, 0.694738)
scene.camera = ob_auto_camera
light_auto_sun = bpy.data.lights.new('AutoSun', 'SUN')
light_auto_sun.energy = 3.0
light_auto_sun.angle = 0.0523599
ob_auto_sun = bpy.data.objects.new('AutoSun', light_auto_sun)
scene.collection.objects.link(ob_auto_sun)
ob_auto_sun.rotation_euler = (0.872665, 0.174533, 0.523599)
bpy.context.view_layer.update()
